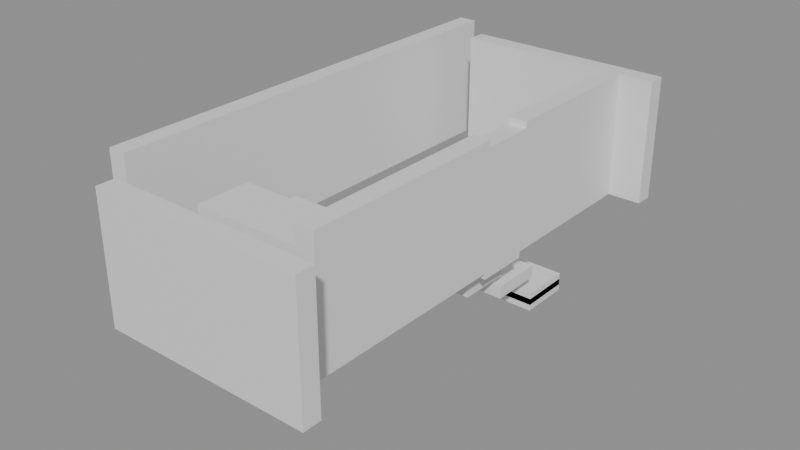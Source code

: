 # Source: building_lego.blend  (saved by Blender 5.0.119; exported with 4.5.12 LTS)
import bpy
from mathutils import Matrix  # noqa: F401  (used for matrix-valued properties, if any)

bpy.ops.wm.read_factory_settings(use_empty=True)
scene = bpy.context.scene
scene.name = 'Scene'

# ---- collections
col_01_paredes_externas = bpy.data.collections.new('01_Paredes_Externas'); scene.collection.children.link(col_01_paredes_externas)
col_03_pisos_escadas = bpy.data.collections.new('03_Pisos_Escadas'); scene.collection.children.link(col_03_pisos_escadas)

# ---- materials (node trees are filled in below, after node groups)
mat_mat_parede_externa = bpy.data.materials.new('Mat_Parede_Externa')
mat_mat_pisos = bpy.data.materials.new('Mat_Pisos')

# ---- material node trees
mat_mat_parede_externa.use_nodes = True; mat_mat_parede_externa.node_tree.nodes.clear()
_N = mat_mat_parede_externa.node_tree.nodes; _L = mat_mat_parede_externa.node_tree.links
n0 = _N.new('ShaderNodeBsdfPrincipled'); n0.name = 'BSDF - Pré-fundamentado'; n0.location = (-200, 100)
n1 = _N.new('ShaderNodeOutputMaterial'); n1.name = 'Saída de material'; n1.location = (200, 100)
_L.new(n0.outputs[0], n1.inputs[0])
n1.is_active_output = True
mat_mat_pisos.use_nodes = True; mat_mat_pisos.node_tree.nodes.clear()
_N = mat_mat_pisos.node_tree.nodes; _L = mat_mat_pisos.node_tree.links
n0 = _N.new('ShaderNodeBsdfPrincipled'); n0.name = 'BSDF - Pré-fundamentado'; n0.location = (-200, 100)
n1 = _N.new('ShaderNodeOutputMaterial'); n1.name = 'Saída de material'; n1.location = (200, 100)
_L.new(n0.outputs[0], n1.inputs[0])
n1.is_active_output = True

# ---- meshes
me_bloco_clay_wall_160_1917_z0 = bpy.data.meshes.new('Bloco_clay_wall_160_1917_z0')
me_bloco_clay_wall_160_1917_z0.from_pydata([(-0.5, -0.175, -1.2), (0.5, -0.175, -1.2), (0.5, 0.175, -1.2), (-0.5, 0.175, -1.2), (-0.5, -0.175, 1.2), (0.5, -0.175, 1.2), (0.5, 0.175, 1.2), (-0.5, 0.175, 1.2)], [], [(0, 1, 2, 3), (4, 7, 6, 5), (0, 4, 5, 1), (2, 6, 7, 3), (0, 3, 7, 4), (1, 5, 6, 2)])
me_bloco_clay_wall_160_1917_z0.materials.append(mat_mat_parede_externa)
me_bloco_clay_wall_160_1917_z0.update()
me_bloco_clay_wall_161_1917_z0 = bpy.data.meshes.new('Bloco_clay_wall_161_1917_z0')
me_bloco_clay_wall_161_1917_z0.from_pydata([(-0.5, -0.175, -1.2), (0.5, -0.175, -1.2), (0.5, 0.175, -1.2), (-0.5, 0.175, -1.2), (-0.5, -0.175, 1.2), (0.5, -0.175, 1.2), (0.5, 0.175, 1.2), (-0.5, 0.175, 1.2)], [], [(0, 1, 2, 3), (4, 7, 6, 5), (0, 4, 5, 1), (2, 6, 7, 3), (0, 3, 7, 4), (1, 5, 6, 2)])
me_bloco_clay_wall_161_1917_z0.materials.append(mat_mat_parede_externa)
me_bloco_clay_wall_161_1917_z0.update()
me_bloco_clay_wall_162_1917_z0 = bpy.data.meshes.new('Bloco_clay_wall_162_1917_z0')
me_bloco_clay_wall_162_1917_z0.from_pydata([(-0.5, -0.175, -1.2), (0.5, -0.175, -1.2), (0.5, 0.175, -1.2), (-0.5, 0.175, -1.2), (-0.5, -0.175, 1.2), (0.5, -0.175, 1.2), (0.5, 0.175, 1.2), (-0.5, 0.175, 1.2)], [], [(0, 1, 2, 3), (4, 7, 6, 5), (0, 4, 5, 1), (2, 6, 7, 3), (0, 3, 7, 4), (1, 5, 6, 2)])
me_bloco_clay_wall_162_1917_z0.materials.append(mat_mat_parede_externa)
me_bloco_clay_wall_162_1917_z0.update()
me_bloco_clay_wall_163_1917_z0 = bpy.data.meshes.new('Bloco_clay_wall_163_1917_z0')
me_bloco_clay_wall_163_1917_z0.from_pydata([(-0.5, -0.175, -1.2), (0.5, -0.175, -1.2), (0.5, 0.175, -1.2), (-0.5, 0.175, -1.2), (-0.5, -0.175, 1.2), (0.5, -0.175, 1.2), (0.5, 0.175, 1.2), (-0.5, 0.175, 1.2)], [], [(0, 1, 2, 3), (4, 7, 6, 5), (0, 4, 5, 1), (2, 6, 7, 3), (0, 3, 7, 4), (1, 5, 6, 2)])
me_bloco_clay_wall_163_1917_z0.materials.append(mat_mat_parede_externa)
me_bloco_clay_wall_163_1917_z0.update()
me_bloco_clay_wall_160_1926_z0 = bpy.data.meshes.new('Bloco_clay_wall_160_1926_z0')
me_bloco_clay_wall_160_1926_z0.from_pydata([(-0.5, -0.175, -1.2), (0.5, -0.175, -1.2), (0.5, 0.175, -1.2), (-0.5, 0.175, -1.2), (-0.5, -0.175, 1.2), (0.5, -0.175, 1.2), (0.5, 0.175, 1.2), (-0.5, 0.175, 1.2)], [], [(0, 1, 2, 3), (4, 7, 6, 5), (0, 4, 5, 1), (2, 6, 7, 3), (0, 3, 7, 4), (1, 5, 6, 2)])
me_bloco_clay_wall_160_1926_z0.materials.append(mat_mat_parede_externa)
me_bloco_clay_wall_160_1926_z0.update()
me_bloco_clay_wall_161_1926_z0 = bpy.data.meshes.new('Bloco_clay_wall_161_1926_z0')
me_bloco_clay_wall_161_1926_z0.from_pydata([(-0.5, -0.175, -1.2), (0.5, -0.175, -1.2), (0.5, 0.175, -1.2), (-0.5, 0.175, -1.2), (-0.5, -0.175, 1.2), (0.5, -0.175, 1.2), (0.5, 0.175, 1.2), (-0.5, 0.175, 1.2)], [], [(0, 1, 2, 3), (4, 7, 6, 5), (0, 4, 5, 1), (2, 6, 7, 3), (0, 3, 7, 4), (1, 5, 6, 2)])
me_bloco_clay_wall_161_1926_z0.materials.append(mat_mat_parede_externa)
me_bloco_clay_wall_161_1926_z0.update()
me_bloco_clay_wall_162_1926_z0 = bpy.data.meshes.new('Bloco_clay_wall_162_1926_z0')
me_bloco_clay_wall_162_1926_z0.from_pydata([(-0.5, -0.175, -1.2), (0.5, -0.175, -1.2), (0.5, 0.175, -1.2), (-0.5, 0.175, -1.2), (-0.5, -0.175, 1.2), (0.5, -0.175, 1.2), (0.5, 0.175, 1.2), (-0.5, 0.175, 1.2)], [], [(0, 1, 2, 3), (4, 7, 6, 5), (0, 4, 5, 1), (2, 6, 7, 3), (0, 3, 7, 4), (1, 5, 6, 2)])
me_bloco_clay_wall_162_1926_z0.materials.append(mat_mat_parede_externa)
me_bloco_clay_wall_162_1926_z0.update()
me_bloco_clay_wall_163_1926_z0 = bpy.data.meshes.new('Bloco_clay_wall_163_1926_z0')
me_bloco_clay_wall_163_1926_z0.from_pydata([(-0.5, -0.175, -1.2), (0.5, -0.175, -1.2), (0.5, 0.175, -1.2), (-0.5, 0.175, -1.2), (-0.5, -0.175, 1.2), (0.5, -0.175, 1.2), (0.5, 0.175, 1.2), (-0.5, 0.175, 1.2)], [], [(0, 1, 2, 3), (4, 7, 6, 5), (0, 4, 5, 1), (2, 6, 7, 3), (0, 3, 7, 4), (1, 5, 6, 2)])
me_bloco_clay_wall_163_1926_z0.materials.append(mat_mat_parede_externa)
me_bloco_clay_wall_163_1926_z0.update()
me_bloco_clay_wall_159_1918_z0 = bpy.data.meshes.new('Bloco_clay_wall_159_1918_z0')
me_bloco_clay_wall_159_1918_z0.from_pydata([(-0.175, -0.5, -1.2), (0.175, -0.5, -1.2), (0.175, 0.5, -1.2), (-0.175, 0.5, -1.2), (-0.175, -0.5, 1.2), (0.175, -0.5, 1.2), (0.175, 0.5, 1.2), (-0.175, 0.5, 1.2)], [], [(0, 1, 2, 3), (4, 7, 6, 5), (0, 4, 5, 1), (2, 6, 7, 3), (0, 3, 7, 4), (1, 5, 6, 2)])
me_bloco_clay_wall_159_1918_z0.materials.append(mat_mat_parede_externa)
me_bloco_clay_wall_159_1918_z0.update()
me_bloco_clay_wall_159_1919_z0 = bpy.data.meshes.new('Bloco_clay_wall_159_1919_z0')
me_bloco_clay_wall_159_1919_z0.from_pydata([(-0.175, -0.5, -1.2), (0.175, -0.5, -1.2), (0.175, 0.5, -1.2), (-0.175, 0.5, -1.2), (-0.175, -0.5, 1.2), (0.175, -0.5, 1.2), (0.175, 0.5, 1.2), (-0.175, 0.5, 1.2)], [], [(0, 1, 2, 3), (4, 7, 6, 5), (0, 4, 5, 1), (2, 6, 7, 3), (0, 3, 7, 4), (1, 5, 6, 2)])
me_bloco_clay_wall_159_1919_z0.materials.append(mat_mat_parede_externa)
me_bloco_clay_wall_159_1919_z0.update()
me_bloco_clay_wall_159_1920_z0 = bpy.data.meshes.new('Bloco_clay_wall_159_1920_z0')
me_bloco_clay_wall_159_1920_z0.from_pydata([(-0.175, -0.5, -1.2), (0.175, -0.5, -1.2), (0.175, 0.5, -1.2), (-0.175, 0.5, -1.2), (-0.175, -0.5, 1.2), (0.175, -0.5, 1.2), (0.175, 0.5, 1.2), (-0.175, 0.5, 1.2)], [], [(0, 1, 2, 3), (4, 7, 6, 5), (0, 4, 5, 1), (2, 6, 7, 3), (0, 3, 7, 4), (1, 5, 6, 2)])
me_bloco_clay_wall_159_1920_z0.materials.append(mat_mat_parede_externa)
me_bloco_clay_wall_159_1920_z0.update()
me_bloco_clay_wall_159_1921_z0 = bpy.data.meshes.new('Bloco_clay_wall_159_1921_z0')
me_bloco_clay_wall_159_1921_z0.from_pydata([(-0.175, -0.5, -1.2), (0.175, -0.5, -1.2), (0.175, 0.5, -1.2), (-0.175, 0.5, -1.2), (-0.175, -0.5, 1.2), (0.175, -0.5, 1.2), (0.175, 0.5, 1.2), (-0.175, 0.5, 1.2)], [], [(0, 1, 2, 3), (4, 7, 6, 5), (0, 4, 5, 1), (2, 6, 7, 3), (0, 3, 7, 4), (1, 5, 6, 2)])
me_bloco_clay_wall_159_1921_z0.materials.append(mat_mat_parede_externa)
me_bloco_clay_wall_159_1921_z0.update()
me_bloco_clay_wall_159_1922_z0 = bpy.data.meshes.new('Bloco_clay_wall_159_1922_z0')
me_bloco_clay_wall_159_1922_z0.from_pydata([(-0.175, -0.5, -1.2), (0.175, -0.5, -1.2), (0.175, 0.5, -1.2), (-0.175, 0.5, -1.2), (-0.175, -0.5, 1.2), (0.175, -0.5, 1.2), (0.175, 0.5, 1.2), (-0.175, 0.5, 1.2)], [], [(0, 1, 2, 3), (4, 7, 6, 5), (0, 4, 5, 1), (2, 6, 7, 3), (0, 3, 7, 4), (1, 5, 6, 2)])
me_bloco_clay_wall_159_1922_z0.materials.append(mat_mat_parede_externa)
me_bloco_clay_wall_159_1922_z0.update()
me_bloco_clay_wall_159_1923_z0 = bpy.data.meshes.new('Bloco_clay_wall_159_1923_z0')
me_bloco_clay_wall_159_1923_z0.from_pydata([(-0.175, -0.5, -1.2), (0.175, -0.5, -1.2), (0.175, 0.5, -1.2), (-0.175, 0.5, -1.2), (-0.175, -0.5, 1.2), (0.175, -0.5, 1.2), (0.175, 0.5, 1.2), (-0.175, 0.5, 1.2)], [], [(0, 1, 2, 3), (4, 7, 6, 5), (0, 4, 5, 1), (2, 6, 7, 3), (0, 3, 7, 4), (1, 5, 6, 2)])
me_bloco_clay_wall_159_1923_z0.materials.append(mat_mat_parede_externa)
me_bloco_clay_wall_159_1923_z0.update()
me_bloco_clay_wall_159_1924_z0 = bpy.data.meshes.new('Bloco_clay_wall_159_1924_z0')
me_bloco_clay_wall_159_1924_z0.from_pydata([(-0.175, -0.5, -1.2), (0.175, -0.5, -1.2), (0.175, 0.5, -1.2), (-0.175, 0.5, -1.2), (-0.175, -0.5, 1.2), (0.175, -0.5, 1.2), (0.175, 0.5, 1.2), (-0.175, 0.5, 1.2)], [], [(0, 1, 2, 3), (4, 7, 6, 5), (0, 4, 5, 1), (2, 6, 7, 3), (0, 3, 7, 4), (1, 5, 6, 2)])
me_bloco_clay_wall_159_1924_z0.materials.append(mat_mat_parede_externa)
me_bloco_clay_wall_159_1924_z0.update()
me_bloco_clay_wall_159_1925_z0 = bpy.data.meshes.new('Bloco_clay_wall_159_1925_z0')
me_bloco_clay_wall_159_1925_z0.from_pydata([(-0.175, -0.5, -1.2), (0.175, -0.5, -1.2), (0.175, 0.5, -1.2), (-0.175, 0.5, -1.2), (-0.175, -0.5, 1.2), (0.175, -0.5, 1.2), (0.175, 0.5, 1.2), (-0.175, 0.5, 1.2)], [], [(0, 1, 2, 3), (4, 7, 6, 5), (0, 4, 5, 1), (2, 6, 7, 3), (0, 3, 7, 4), (1, 5, 6, 2)])
me_bloco_clay_wall_159_1925_z0.materials.append(mat_mat_parede_externa)
me_bloco_clay_wall_159_1925_z0.update()
me_bloco_clay_wall_159_1926_z0 = bpy.data.meshes.new('Bloco_clay_wall_159_1926_z0')
me_bloco_clay_wall_159_1926_z0.from_pydata([(-0.175, -0.5, -1.2), (0.175, -0.5, -1.2), (0.175, 0.5, -1.2), (-0.175, 0.5, -1.2), (-0.175, -0.5, 1.2), (0.175, -0.5, 1.2), (0.175, 0.5, 1.2), (-0.175, 0.5, 1.2)], [], [(0, 1, 2, 3), (4, 7, 6, 5), (0, 4, 5, 1), (2, 6, 7, 3), (0, 3, 7, 4), (1, 5, 6, 2)])
me_bloco_clay_wall_159_1926_z0.materials.append(mat_mat_parede_externa)
me_bloco_clay_wall_159_1926_z0.update()
me_bloco_clay_wall_163_1918_z0 = bpy.data.meshes.new('Bloco_clay_wall_163_1918_z0')
me_bloco_clay_wall_163_1918_z0.from_pydata([(-0.175, -0.5, -1.2), (0.175, -0.5, -1.2), (0.175, 0.5, -1.2), (-0.175, 0.5, -1.2), (-0.175, -0.5, 1.2), (0.175, -0.5, 1.2), (0.175, 0.5, 1.2), (-0.175, 0.5, 1.2)], [], [(0, 1, 2, 3), (4, 7, 6, 5), (0, 4, 5, 1), (2, 6, 7, 3), (0, 3, 7, 4), (1, 5, 6, 2)])
me_bloco_clay_wall_163_1918_z0.materials.append(mat_mat_parede_externa)
me_bloco_clay_wall_163_1918_z0.update()
me_bloco_clay_wall_163_1919_z0 = bpy.data.meshes.new('Bloco_clay_wall_163_1919_z0')
me_bloco_clay_wall_163_1919_z0.from_pydata([(-0.175, -0.5, -1.2), (0.175, -0.5, -1.2), (0.175, 0.5, -1.2), (-0.175, 0.5, -1.2), (-0.175, -0.5, 1.2), (0.175, -0.5, 1.2), (0.175, 0.5, 1.2), (-0.175, 0.5, 1.2)], [], [(0, 1, 2, 3), (4, 7, 6, 5), (0, 4, 5, 1), (2, 6, 7, 3), (0, 3, 7, 4), (1, 5, 6, 2)])
me_bloco_clay_wall_163_1919_z0.materials.append(mat_mat_parede_externa)
me_bloco_clay_wall_163_1919_z0.update()
me_bloco_clay_wall_163_1920_z0 = bpy.data.meshes.new('Bloco_clay_wall_163_1920_z0')
me_bloco_clay_wall_163_1920_z0.from_pydata([(-0.175, -0.5, -1.2), (0.175, -0.5, -1.2), (0.175, 0.5, -1.2), (-0.175, 0.5, -1.2), (-0.175, -0.5, 1.2), (0.175, -0.5, 1.2), (0.175, 0.5, 1.2), (-0.175, 0.5, 1.2)], [], [(0, 1, 2, 3), (4, 7, 6, 5), (0, 4, 5, 1), (2, 6, 7, 3), (0, 3, 7, 4), (1, 5, 6, 2)])
me_bloco_clay_wall_163_1920_z0.materials.append(mat_mat_parede_externa)
me_bloco_clay_wall_163_1920_z0.update()
me_bloco_clay_wall_163_1921_z0 = bpy.data.meshes.new('Bloco_clay_wall_163_1921_z0')
me_bloco_clay_wall_163_1921_z0.from_pydata([(-0.175, -0.5, -1.2), (0.175, -0.5, -1.2), (0.175, 0.5, -1.2), (-0.175, 0.5, -1.2), (-0.175, -0.5, 1.2), (0.175, -0.5, 1.2), (0.175, 0.5, 1.2), (-0.175, 0.5, 1.2)], [], [(0, 1, 2, 3), (4, 7, 6, 5), (0, 4, 5, 1), (2, 6, 7, 3), (0, 3, 7, 4), (1, 5, 6, 2)])
me_bloco_clay_wall_163_1921_z0.materials.append(mat_mat_parede_externa)
me_bloco_clay_wall_163_1921_z0.update()
me_bloco_clay_wall_163_1922_z_1 = bpy.data.meshes.new('Bloco_clay_wall_163_1922_z-1')
me_bloco_clay_wall_163_1922_z_1.from_pydata([(-0.175, -0.5, -1.2), (0.175, -0.5, -1.2), (0.175, 0.5, -1.2), (-0.175, 0.5, -1.2), (-0.175, -0.5, 1.2), (0.175, -0.5, 1.2), (0.175, 0.5, 1.2), (-0.175, 0.5, 1.2)], [], [(0, 1, 2, 3), (4, 7, 6, 5), (0, 4, 5, 1), (2, 6, 7, 3), (0, 3, 7, 4), (1, 5, 6, 2)])
me_bloco_clay_wall_163_1922_z_1.materials.append(mat_mat_parede_externa)
me_bloco_clay_wall_163_1922_z_1.update()
me_bloco_clay_wall_163_1923_z0 = bpy.data.meshes.new('Bloco_clay_wall_163_1923_z0')
me_bloco_clay_wall_163_1923_z0.from_pydata([(-0.175, -0.5, -1.2), (0.175, -0.5, -1.2), (0.175, 0.5, -1.2), (-0.175, 0.5, -1.2), (-0.175, -0.5, 1.2), (0.175, -0.5, 1.2), (0.175, 0.5, 1.2), (-0.175, 0.5, 1.2)], [], [(0, 1, 2, 3), (4, 7, 6, 5), (0, 4, 5, 1), (2, 6, 7, 3), (0, 3, 7, 4), (1, 5, 6, 2)])
me_bloco_clay_wall_163_1923_z0.materials.append(mat_mat_parede_externa)
me_bloco_clay_wall_163_1923_z0.update()
me_bloco_clay_wall_163_1924_z0 = bpy.data.meshes.new('Bloco_clay_wall_163_1924_z0')
me_bloco_clay_wall_163_1924_z0.from_pydata([(-0.175, -0.5, -1.2), (0.175, -0.5, -1.2), (0.175, 0.5, -1.2), (-0.175, 0.5, -1.2), (-0.175, -0.5, 1.2), (0.175, -0.5, 1.2), (0.175, 0.5, 1.2), (-0.175, 0.5, 1.2)], [], [(0, 1, 2, 3), (4, 7, 6, 5), (0, 4, 5, 1), (2, 6, 7, 3), (0, 3, 7, 4), (1, 5, 6, 2)])
me_bloco_clay_wall_163_1924_z0.materials.append(mat_mat_parede_externa)
me_bloco_clay_wall_163_1924_z0.update()
me_bloco_clay_wall_163_1925_z0 = bpy.data.meshes.new('Bloco_clay_wall_163_1925_z0')
me_bloco_clay_wall_163_1925_z0.from_pydata([(-0.175, -0.5, -1.2), (0.175, -0.5, -1.2), (0.175, 0.5, -1.2), (-0.175, 0.5, -1.2), (-0.175, -0.5, 1.2), (0.175, -0.5, 1.2), (0.175, 0.5, 1.2), (-0.175, 0.5, 1.2)], [], [(0, 1, 2, 3), (4, 7, 6, 5), (0, 4, 5, 1), (2, 6, 7, 3), (0, 3, 7, 4), (1, 5, 6, 2)])
me_bloco_clay_wall_163_1925_z0.materials.append(mat_mat_parede_externa)
me_bloco_clay_wall_163_1925_z0.update()
me_piso_stone_161_1918_z0 = bpy.data.meshes.new('Piso_stone_161_1918_z0')
me_piso_stone_161_1918_z0.from_pydata([(-0.5, -0.5, -0.05), (0.5, -0.5, -0.05), (0.5, 0.5, -0.05), (-0.5, 0.5, -0.05), (-0.5, -0.5, 0.05), (0.5, -0.5, 0.05), (0.5, 0.5, 0.05), (-0.5, 0.5, 0.05)], [], [(0, 1, 2, 3), (4, 7, 6, 5), (0, 4, 5, 1), (2, 6, 7, 3), (0, 3, 7, 4), (1, 5, 6, 2)])
me_piso_stone_161_1918_z0.materials.append(mat_mat_pisos)
me_piso_stone_161_1918_z0.update()
me_piso_stone_161_1918_z5 = bpy.data.meshes.new('Piso_stone_161_1918_z5')
me_piso_stone_161_1918_z5.from_pydata([(-0.5, -0.5, -0.05), (0.5, -0.5, -0.05), (0.5, 0.5, -0.05), (-0.5, 0.5, -0.05), (-0.5, -0.5, 0.05), (0.5, -0.5, 0.05), (0.5, 0.5, 0.05), (-0.5, 0.5, 0.05)], [], [(0, 1, 2, 3), (4, 7, 6, 5), (0, 4, 5, 1), (2, 6, 7, 3), (0, 3, 7, 4), (1, 5, 6, 2)])
me_piso_stone_161_1918_z5.materials.append(mat_mat_pisos)
me_piso_stone_161_1918_z5.update()
me_piso_stone_161_1918_z10 = bpy.data.meshes.new('Piso_stone_161_1918_z10')
me_piso_stone_161_1918_z10.from_pydata([(-0.5, -0.5, -0.05), (0.5, -0.5, -0.05), (0.5, 0.5, -0.05), (-0.5, 0.5, -0.05), (-0.5, -0.5, 0.05), (0.5, -0.5, 0.05), (0.5, 0.5, 0.05), (-0.5, 0.5, 0.05)], [], [(0, 1, 2, 3), (4, 7, 6, 5), (0, 4, 5, 1), (2, 6, 7, 3), (0, 3, 7, 4), (1, 5, 6, 2)])
me_piso_stone_161_1918_z10.materials.append(mat_mat_pisos)
me_piso_stone_161_1918_z10.update()
me_piso_stone_162_1918_z0 = bpy.data.meshes.new('Piso_stone_162_1918_z0')
me_piso_stone_162_1918_z0.from_pydata([(-0.5, -0.5, -0.05), (0.5, -0.5, -0.05), (0.5, 0.5, -0.05), (-0.5, 0.5, -0.05), (-0.5, -0.5, 0.05), (0.5, -0.5, 0.05), (0.5, 0.5, 0.05), (-0.5, 0.5, 0.05)], [], [(0, 1, 2, 3), (4, 7, 6, 5), (0, 4, 5, 1), (2, 6, 7, 3), (0, 3, 7, 4), (1, 5, 6, 2)])
me_piso_stone_162_1918_z0.materials.append(mat_mat_pisos)
me_piso_stone_162_1918_z0.update()
me_piso_stone_162_1918_z5 = bpy.data.meshes.new('Piso_stone_162_1918_z5')
me_piso_stone_162_1918_z5.from_pydata([(-0.5, -0.5, -0.05), (0.5, -0.5, -0.05), (0.5, 0.5, -0.05), (-0.5, 0.5, -0.05), (-0.5, -0.5, 0.05), (0.5, -0.5, 0.05), (0.5, 0.5, 0.05), (-0.5, 0.5, 0.05)], [], [(0, 1, 2, 3), (4, 7, 6, 5), (0, 4, 5, 1), (2, 6, 7, 3), (0, 3, 7, 4), (1, 5, 6, 2)])
me_piso_stone_162_1918_z5.materials.append(mat_mat_pisos)
me_piso_stone_162_1918_z5.update()
me_piso_stone_162_1918_z10 = bpy.data.meshes.new('Piso_stone_162_1918_z10')
me_piso_stone_162_1918_z10.from_pydata([(-0.5, -0.5, -0.05), (0.5, -0.5, -0.05), (0.5, 0.5, -0.05), (-0.5, 0.5, -0.05), (-0.5, -0.5, 0.05), (0.5, -0.5, 0.05), (0.5, 0.5, 0.05), (-0.5, 0.5, 0.05)], [], [(0, 1, 2, 3), (4, 7, 6, 5), (0, 4, 5, 1), (2, 6, 7, 3), (0, 3, 7, 4), (1, 5, 6, 2)])
me_piso_stone_162_1918_z10.materials.append(mat_mat_pisos)
me_piso_stone_162_1918_z10.update()
me_piso_stone_161_1919_z0 = bpy.data.meshes.new('Piso_stone_161_1919_z0')
me_piso_stone_161_1919_z0.from_pydata([(-0.5, -0.5, -0.05), (0.5, -0.5, -0.05), (0.5, 0.5, -0.05), (-0.5, 0.5, -0.05), (-0.5, -0.5, 0.05), (0.5, -0.5, 0.05), (0.5, 0.5, 0.05), (-0.5, 0.5, 0.05)], [], [(0, 1, 2, 3), (4, 7, 6, 5), (0, 4, 5, 1), (2, 6, 7, 3), (0, 3, 7, 4), (1, 5, 6, 2)])
me_piso_stone_161_1919_z0.materials.append(mat_mat_pisos)
me_piso_stone_161_1919_z0.update()
me_piso_stone_161_1919_z5 = bpy.data.meshes.new('Piso_stone_161_1919_z5')
me_piso_stone_161_1919_z5.from_pydata([(-0.5, -0.5, -0.05), (0.5, -0.5, -0.05), (0.5, 0.5, -0.05), (-0.5, 0.5, -0.05), (-0.5, -0.5, 0.05), (0.5, -0.5, 0.05), (0.5, 0.5, 0.05), (-0.5, 0.5, 0.05)], [], [(0, 1, 2, 3), (4, 7, 6, 5), (0, 4, 5, 1), (2, 6, 7, 3), (0, 3, 7, 4), (1, 5, 6, 2)])
me_piso_stone_161_1919_z5.materials.append(mat_mat_pisos)
me_piso_stone_161_1919_z5.update()
me_piso_stone_162_1919_z0 = bpy.data.meshes.new('Piso_stone_162_1919_z0')
me_piso_stone_162_1919_z0.from_pydata([(-0.5, -0.5, -0.05), (0.5, -0.5, -0.05), (0.5, 0.5, -0.05), (-0.5, 0.5, -0.05), (-0.5, -0.5, 0.05), (0.5, -0.5, 0.05), (0.5, 0.5, 0.05), (-0.5, 0.5, 0.05)], [], [(0, 1, 2, 3), (4, 7, 6, 5), (0, 4, 5, 1), (2, 6, 7, 3), (0, 3, 7, 4), (1, 5, 6, 2)])
me_piso_stone_162_1919_z0.materials.append(mat_mat_pisos)
me_piso_stone_162_1919_z0.update()
me_piso_stone_162_1919_z5 = bpy.data.meshes.new('Piso_stone_162_1919_z5')
me_piso_stone_162_1919_z5.from_pydata([(-0.5, -0.5, -0.05), (0.5, -0.5, -0.05), (0.5, 0.5, -0.05), (-0.5, 0.5, -0.05), (-0.5, -0.5, 0.05), (0.5, -0.5, 0.05), (0.5, 0.5, 0.05), (-0.5, 0.5, 0.05)], [], [(0, 1, 2, 3), (4, 7, 6, 5), (0, 4, 5, 1), (2, 6, 7, 3), (0, 3, 7, 4), (1, 5, 6, 2)])
me_piso_stone_162_1919_z5.materials.append(mat_mat_pisos)
me_piso_stone_162_1919_z5.update()
me_piso_stone_161_1920_z0 = bpy.data.meshes.new('Piso_stone_161_1920_z0')
me_piso_stone_161_1920_z0.from_pydata([(-0.5, -0.5, -0.05), (0.5, -0.5, -0.05), (0.5, 0.5, -0.05), (-0.5, 0.5, -0.05), (-0.5, -0.5, 0.05), (0.5, -0.5, 0.05), (0.5, 0.5, 0.05), (-0.5, 0.5, 0.05)], [], [(0, 1, 2, 3), (4, 7, 6, 5), (0, 4, 5, 1), (2, 6, 7, 3), (0, 3, 7, 4), (1, 5, 6, 2)])
me_piso_stone_161_1920_z0.materials.append(mat_mat_pisos)
me_piso_stone_161_1920_z0.update()
me_piso_stone_162_1920_z0 = bpy.data.meshes.new('Piso_stone_162_1920_z0')
me_piso_stone_162_1920_z0.from_pydata([(-0.5, -0.5, -0.05), (0.5, -0.5, -0.05), (0.5, 0.5, -0.05), (-0.5, 0.5, -0.05), (-0.5, -0.5, 0.05), (0.5, -0.5, 0.05), (0.5, 0.5, 0.05), (-0.5, 0.5, 0.05)], [], [(0, 1, 2, 3), (4, 7, 6, 5), (0, 4, 5, 1), (2, 6, 7, 3), (0, 3, 7, 4), (1, 5, 6, 2)])
me_piso_stone_162_1920_z0.materials.append(mat_mat_pisos)
me_piso_stone_162_1920_z0.update()
me_degrau_161_1918_z15 = bpy.data.meshes.new('Degrau_161_1918_z15')
me_degrau_161_1918_z15.from_pydata([(-0.5, -0.5, -0.125), (0.5, -0.5, -0.125), (0.5, 0.5, -0.125), (-0.5, 0.5, -0.125), (-0.5, -0.5, 0.125), (0.5, -0.5, 0.125), (0.5, 0.5, 0.125), (-0.5, 0.5, 0.125)], [], [(0, 1, 2, 3), (4, 7, 6, 5), (0, 4, 5, 1), (2, 6, 7, 3), (0, 3, 7, 4), (1, 5, 6, 2)])
me_degrau_161_1918_z15.materials.append(mat_mat_pisos)
me_degrau_161_1918_z15.update()
me_degrau_162_1918_z15 = bpy.data.meshes.new('Degrau_162_1918_z15')
me_degrau_162_1918_z15.from_pydata([(-0.5, -0.5, -0.125), (0.5, -0.5, -0.125), (0.5, 0.5, -0.125), (-0.5, 0.5, -0.125), (-0.5, -0.5, 0.125), (0.5, -0.5, 0.125), (0.5, 0.5, 0.125), (-0.5, 0.5, 0.125)], [], [(0, 1, 2, 3), (4, 7, 6, 5), (0, 4, 5, 1), (2, 6, 7, 3), (0, 3, 7, 4), (1, 5, 6, 2)])
me_degrau_162_1918_z15.materials.append(mat_mat_pisos)
me_degrau_162_1918_z15.update()
me_degrau_161_1919_z10 = bpy.data.meshes.new('Degrau_161_1919_z10')
me_degrau_161_1919_z10.from_pydata([(-0.5, -0.5, -0.125), (0.5, -0.5, -0.125), (0.5, 0.5, -0.125), (-0.5, 0.5, -0.125), (-0.5, -0.5, 0.125), (0.5, -0.5, 0.125), (0.5, 0.5, 0.125), (-0.5, 0.5, 0.125)], [], [(0, 1, 2, 3), (4, 7, 6, 5), (0, 4, 5, 1), (2, 6, 7, 3), (0, 3, 7, 4), (1, 5, 6, 2)])
me_degrau_161_1919_z10.materials.append(mat_mat_pisos)
me_degrau_161_1919_z10.update()
me_degrau_162_1919_z10 = bpy.data.meshes.new('Degrau_162_1919_z10')
me_degrau_162_1919_z10.from_pydata([(-0.5, -0.5, -0.125), (0.5, -0.5, -0.125), (0.5, 0.5, -0.125), (-0.5, 0.5, -0.125), (-0.5, -0.5, 0.125), (0.5, -0.5, 0.125), (0.5, 0.5, 0.125), (-0.5, 0.5, 0.125)], [], [(0, 1, 2, 3), (4, 7, 6, 5), (0, 4, 5, 1), (2, 6, 7, 3), (0, 3, 7, 4), (1, 5, 6, 2)])
me_degrau_162_1919_z10.materials.append(mat_mat_pisos)
me_degrau_162_1919_z10.update()
me_degrau_161_1920_z5 = bpy.data.meshes.new('Degrau_161_1920_z5')
me_degrau_161_1920_z5.from_pydata([(-0.5, -0.5, -0.125), (0.5, -0.5, -0.125), (0.5, 0.5, -0.125), (-0.5, 0.5, -0.125), (-0.5, -0.5, 0.125), (0.5, -0.5, 0.125), (0.5, 0.5, 0.125), (-0.5, 0.5, 0.125)], [], [(0, 1, 2, 3), (4, 7, 6, 5), (0, 4, 5, 1), (2, 6, 7, 3), (0, 3, 7, 4), (1, 5, 6, 2)])
me_degrau_161_1920_z5.materials.append(mat_mat_pisos)
me_degrau_161_1920_z5.update()
me_degrau_162_1920_z5 = bpy.data.meshes.new('Degrau_162_1920_z5')
me_degrau_162_1920_z5.from_pydata([(-0.5, -0.5, -0.125), (0.5, -0.5, -0.125), (0.5, 0.5, -0.125), (-0.5, 0.5, -0.125), (-0.5, -0.5, 0.125), (0.5, -0.5, 0.125), (0.5, 0.5, 0.125), (-0.5, 0.5, 0.125)], [], [(0, 1, 2, 3), (4, 7, 6, 5), (0, 4, 5, 1), (2, 6, 7, 3), (0, 3, 7, 4), (1, 5, 6, 2)])
me_degrau_162_1920_z5.materials.append(mat_mat_pisos)
me_degrau_162_1920_z5.update()
me_degrau_161_1921_z0 = bpy.data.meshes.new('Degrau_161_1921_z0')
me_degrau_161_1921_z0.from_pydata([(-0.5, -0.5, -0.125), (0.5, -0.5, -0.125), (0.5, 0.5, -0.125), (-0.5, 0.5, -0.125), (-0.5, -0.5, 0.125), (0.5, -0.5, 0.125), (0.5, 0.5, 0.125), (-0.5, 0.5, 0.125)], [], [(0, 1, 2, 3), (4, 7, 6, 5), (0, 4, 5, 1), (2, 6, 7, 3), (0, 3, 7, 4), (1, 5, 6, 2)])
me_degrau_161_1921_z0.materials.append(mat_mat_pisos)
me_degrau_161_1921_z0.update()
me_degrau_162_1921_z_1 = bpy.data.meshes.new('Degrau_162_1921_z-1')
me_degrau_162_1921_z_1.from_pydata([(-0.5, -0.5, -0.125), (0.5, -0.5, -0.125), (0.5, 0.5, -0.125), (-0.5, 0.5, -0.125), (-0.5, -0.5, 0.125), (0.5, -0.5, 0.125), (0.5, 0.5, 0.125), (-0.5, 0.5, 0.125)], [], [(0, 1, 2, 3), (4, 7, 6, 5), (0, 4, 5, 1), (2, 6, 7, 3), (0, 3, 7, 4), (1, 5, 6, 2)])
me_degrau_162_1921_z_1.materials.append(mat_mat_pisos)
me_degrau_162_1921_z_1.update()
me_degrau_161_1922_z_5 = bpy.data.meshes.new('Degrau_161_1922_z-5')
me_degrau_161_1922_z_5.from_pydata([(-0.5, -0.5, -0.125), (0.5, -0.5, -0.125), (0.5, 0.5, -0.125), (-0.5, 0.5, -0.125), (-0.5, -0.5, 0.125), (0.5, -0.5, 0.125), (0.5, 0.5, 0.125), (-0.5, 0.5, 0.125)], [], [(0, 1, 2, 3), (4, 7, 6, 5), (0, 4, 5, 1), (2, 6, 7, 3), (0, 3, 7, 4), (1, 5, 6, 2)])
me_degrau_161_1922_z_5.materials.append(mat_mat_pisos)
me_degrau_161_1922_z_5.update()
me_degrau_162_1922_z_5 = bpy.data.meshes.new('Degrau_162_1922_z-5')
me_degrau_162_1922_z_5.from_pydata([(-0.5, -0.5, -0.125), (0.5, -0.5, -0.125), (0.5, 0.5, -0.125), (-0.5, 0.5, -0.125), (-0.5, -0.5, 0.125), (0.5, -0.5, 0.125), (0.5, 0.5, 0.125), (-0.5, 0.5, 0.125)], [], [(0, 1, 2, 3), (4, 7, 6, 5), (0, 4, 5, 1), (2, 6, 7, 3), (0, 3, 7, 4), (1, 5, 6, 2)])
me_degrau_162_1922_z_5.materials.append(mat_mat_pisos)
me_degrau_162_1922_z_5.update()
me_degrau_161_1923_z_9 = bpy.data.meshes.new('Degrau_161_1923_z-9')
me_degrau_161_1923_z_9.from_pydata([(-0.5, -0.5, -0.125), (0.5, -0.5, -0.125), (0.5, 0.5, -0.125), (-0.5, 0.5, -0.125), (-0.5, -0.5, 0.125), (0.5, -0.5, 0.125), (0.5, 0.5, 0.125), (-0.5, 0.5, 0.125)], [], [(0, 1, 2, 3), (4, 7, 6, 5), (0, 4, 5, 1), (2, 6, 7, 3), (0, 3, 7, 4), (1, 5, 6, 2)])
me_degrau_161_1923_z_9.materials.append(mat_mat_pisos)
me_degrau_161_1923_z_9.update()
me_degrau_162_1923_z_9 = bpy.data.meshes.new('Degrau_162_1923_z-9')
me_degrau_162_1923_z_9.from_pydata([(-0.5, -0.5, -0.125), (0.5, -0.5, -0.125), (0.5, 0.5, -0.125), (-0.5, 0.5, -0.125), (-0.5, -0.5, 0.125), (0.5, -0.5, 0.125), (0.5, 0.5, 0.125), (-0.5, 0.5, 0.125)], [], [(0, 1, 2, 3), (4, 7, 6, 5), (0, 4, 5, 1), (2, 6, 7, 3), (0, 3, 7, 4), (1, 5, 6, 2)])
me_degrau_162_1923_z_9.materials.append(mat_mat_pisos)
me_degrau_162_1923_z_9.update()
me_degrau_161_1924_z_14 = bpy.data.meshes.new('Degrau_161_1924_z-14')
me_degrau_161_1924_z_14.from_pydata([(-0.5, -0.5, -0.125), (0.5, -0.5, -0.125), (0.5, 0.5, -0.125), (-0.5, 0.5, -0.125), (-0.5, -0.5, 0.125), (0.5, -0.5, 0.125), (0.5, 0.5, 0.125), (-0.5, 0.5, 0.125)], [], [(0, 1, 2, 3), (4, 7, 6, 5), (0, 4, 5, 1), (2, 6, 7, 3), (0, 3, 7, 4), (1, 5, 6, 2)])
me_degrau_161_1924_z_14.materials.append(mat_mat_pisos)
me_degrau_161_1924_z_14.update()
me_degrau_162_1924_z_14 = bpy.data.meshes.new('Degrau_162_1924_z-14')
me_degrau_162_1924_z_14.from_pydata([(-0.5, -0.5, -0.125), (0.5, -0.5, -0.125), (0.5, 0.5, -0.125), (-0.5, 0.5, -0.125), (-0.5, -0.5, 0.125), (0.5, -0.5, 0.125), (0.5, 0.5, 0.125), (-0.5, 0.5, 0.125)], [], [(0, 1, 2, 3), (4, 7, 6, 5), (0, 4, 5, 1), (2, 6, 7, 3), (0, 3, 7, 4), (1, 5, 6, 2)])
me_degrau_162_1924_z_14.materials.append(mat_mat_pisos)
me_degrau_162_1924_z_14.update()
me_degrau_162_1924_z_15 = bpy.data.meshes.new('Degrau_162_1924_z-15')
me_degrau_162_1924_z_15.from_pydata([(-0.5, -0.5, -0.125), (0.5, -0.5, -0.125), (0.5, 0.5, -0.125), (-0.5, 0.5, -0.125), (-0.5, -0.5, 0.125), (0.5, -0.5, 0.125), (0.5, 0.5, 0.125), (-0.5, 0.5, 0.125)], [], [(0, 1, 2, 3), (4, 7, 6, 5), (0, 4, 5, 1), (2, 6, 7, 3), (0, 3, 7, 4), (1, 5, 6, 2)])
me_degrau_162_1924_z_15.materials.append(mat_mat_pisos)
me_degrau_162_1924_z_15.update()

# ---- objects
ob_parede_externa_norte_y1917_x160_163 = bpy.data.objects.new('Parede_Externa_Norte_Y1917_X160_163', None)
ob_bloco_clay_wall_160_1917_z0 = bpy.data.objects.new('Bloco_clay_wall_160_1917_z0', me_bloco_clay_wall_160_1917_z0)
ob_bloco_clay_wall_161_1917_z0 = bpy.data.objects.new('Bloco_clay_wall_161_1917_z0', me_bloco_clay_wall_161_1917_z0)
ob_bloco_clay_wall_162_1917_z0 = bpy.data.objects.new('Bloco_clay_wall_162_1917_z0', me_bloco_clay_wall_162_1917_z0)
ob_bloco_clay_wall_163_1917_z0 = bpy.data.objects.new('Bloco_clay_wall_163_1917_z0', me_bloco_clay_wall_163_1917_z0)
ob_parede_externa_sul_y1926_x160_163 = bpy.data.objects.new('Parede_Externa_Sul_Y1926_X160_163', None)
ob_bloco_clay_wall_160_1926_z0 = bpy.data.objects.new('Bloco_clay_wall_160_1926_z0', me_bloco_clay_wall_160_1926_z0)
ob_bloco_clay_wall_161_1926_z0 = bpy.data.objects.new('Bloco_clay_wall_161_1926_z0', me_bloco_clay_wall_161_1926_z0)
ob_bloco_clay_wall_162_1926_z0 = bpy.data.objects.new('Bloco_clay_wall_162_1926_z0', me_bloco_clay_wall_162_1926_z0)
ob_bloco_clay_wall_163_1926_z0 = bpy.data.objects.new('Bloco_clay_wall_163_1926_z0', me_bloco_clay_wall_163_1926_z0)
ob_parede_externa_oeste_x159_y1918_1926 = bpy.data.objects.new('Parede_Externa_Oeste_X159_Y1918_1926', None)
ob_bloco_clay_wall_159_1918_z0 = bpy.data.objects.new('Bloco_clay_wall_159_1918_z0', me_bloco_clay_wall_159_1918_z0)
ob_bloco_clay_wall_159_1919_z0 = bpy.data.objects.new('Bloco_clay_wall_159_1919_z0', me_bloco_clay_wall_159_1919_z0)
ob_bloco_clay_wall_159_1920_z0 = bpy.data.objects.new('Bloco_clay_wall_159_1920_z0', me_bloco_clay_wall_159_1920_z0)
ob_bloco_clay_wall_159_1921_z0 = bpy.data.objects.new('Bloco_clay_wall_159_1921_z0', me_bloco_clay_wall_159_1921_z0)
ob_bloco_clay_wall_159_1922_z0 = bpy.data.objects.new('Bloco_clay_wall_159_1922_z0', me_bloco_clay_wall_159_1922_z0)
ob_bloco_clay_wall_159_1923_z0 = bpy.data.objects.new('Bloco_clay_wall_159_1923_z0', me_bloco_clay_wall_159_1923_z0)
ob_bloco_clay_wall_159_1924_z0 = bpy.data.objects.new('Bloco_clay_wall_159_1924_z0', me_bloco_clay_wall_159_1924_z0)
ob_bloco_clay_wall_159_1925_z0 = bpy.data.objects.new('Bloco_clay_wall_159_1925_z0', me_bloco_clay_wall_159_1925_z0)
ob_bloco_clay_wall_159_1926_z0 = bpy.data.objects.new('Bloco_clay_wall_159_1926_z0', me_bloco_clay_wall_159_1926_z0)
ob_parede_externa_leste_x163_y1918_1925 = bpy.data.objects.new('Parede_Externa_Leste_X163_Y1918_1925', None)
ob_bloco_clay_wall_163_1918_z0 = bpy.data.objects.new('Bloco_clay_wall_163_1918_z0', me_bloco_clay_wall_163_1918_z0)
ob_bloco_clay_wall_163_1919_z0 = bpy.data.objects.new('Bloco_clay_wall_163_1919_z0', me_bloco_clay_wall_163_1919_z0)
ob_bloco_clay_wall_163_1920_z0 = bpy.data.objects.new('Bloco_clay_wall_163_1920_z0', me_bloco_clay_wall_163_1920_z0)
ob_bloco_clay_wall_163_1921_z0 = bpy.data.objects.new('Bloco_clay_wall_163_1921_z0', me_bloco_clay_wall_163_1921_z0)
ob_bloco_clay_wall_163_1922_z_1 = bpy.data.objects.new('Bloco_clay_wall_163_1922_z-1', me_bloco_clay_wall_163_1922_z_1)
ob_bloco_clay_wall_163_1923_z0 = bpy.data.objects.new('Bloco_clay_wall_163_1923_z0', me_bloco_clay_wall_163_1923_z0)
ob_bloco_clay_wall_163_1924_z0 = bpy.data.objects.new('Bloco_clay_wall_163_1924_z0', me_bloco_clay_wall_163_1924_z0)
ob_bloco_clay_wall_163_1925_z0 = bpy.data.objects.new('Bloco_clay_wall_163_1925_z0', me_bloco_clay_wall_163_1925_z0)
ob_pisos_lajes = bpy.data.objects.new('Pisos_Lajes', None)
ob_piso_stone_161_1918_z0 = bpy.data.objects.new('Piso_stone_161_1918_z0', me_piso_stone_161_1918_z0)
ob_piso_stone_161_1918_z5 = bpy.data.objects.new('Piso_stone_161_1918_z5', me_piso_stone_161_1918_z5)
ob_piso_stone_161_1918_z10 = bpy.data.objects.new('Piso_stone_161_1918_z10', me_piso_stone_161_1918_z10)
ob_piso_stone_162_1918_z0 = bpy.data.objects.new('Piso_stone_162_1918_z0', me_piso_stone_162_1918_z0)
ob_piso_stone_162_1918_z5 = bpy.data.objects.new('Piso_stone_162_1918_z5', me_piso_stone_162_1918_z5)
ob_piso_stone_162_1918_z10 = bpy.data.objects.new('Piso_stone_162_1918_z10', me_piso_stone_162_1918_z10)
ob_piso_stone_161_1919_z0 = bpy.data.objects.new('Piso_stone_161_1919_z0', me_piso_stone_161_1919_z0)
ob_piso_stone_161_1919_z5 = bpy.data.objects.new('Piso_stone_161_1919_z5', me_piso_stone_161_1919_z5)
ob_piso_stone_162_1919_z0 = bpy.data.objects.new('Piso_stone_162_1919_z0', me_piso_stone_162_1919_z0)
ob_piso_stone_162_1919_z5 = bpy.data.objects.new('Piso_stone_162_1919_z5', me_piso_stone_162_1919_z5)
ob_piso_stone_161_1920_z0 = bpy.data.objects.new('Piso_stone_161_1920_z0', me_piso_stone_161_1920_z0)
ob_piso_stone_162_1920_z0 = bpy.data.objects.new('Piso_stone_162_1920_z0', me_piso_stone_162_1920_z0)
ob_escadas_corrim_os = bpy.data.objects.new('Escadas_Corrimãos', None)
ob_degrau_161_1918_z15 = bpy.data.objects.new('Degrau_161_1918_z15', me_degrau_161_1918_z15)
ob_degrau_162_1918_z15 = bpy.data.objects.new('Degrau_162_1918_z15', me_degrau_162_1918_z15)
ob_degrau_161_1919_z10 = bpy.data.objects.new('Degrau_161_1919_z10', me_degrau_161_1919_z10)
ob_degrau_162_1919_z10 = bpy.data.objects.new('Degrau_162_1919_z10', me_degrau_162_1919_z10)
ob_degrau_161_1920_z5 = bpy.data.objects.new('Degrau_161_1920_z5', me_degrau_161_1920_z5)
ob_degrau_162_1920_z5 = bpy.data.objects.new('Degrau_162_1920_z5', me_degrau_162_1920_z5)
ob_degrau_161_1921_z0 = bpy.data.objects.new('Degrau_161_1921_z0', me_degrau_161_1921_z0)
ob_degrau_162_1921_z_1 = bpy.data.objects.new('Degrau_162_1921_z-1', me_degrau_162_1921_z_1)
ob_degrau_161_1922_z_5 = bpy.data.objects.new('Degrau_161_1922_z-5', me_degrau_161_1922_z_5)
ob_degrau_162_1922_z_5 = bpy.data.objects.new('Degrau_162_1922_z-5', me_degrau_162_1922_z_5)
ob_degrau_161_1923_z_9 = bpy.data.objects.new('Degrau_161_1923_z-9', me_degrau_161_1923_z_9)
ob_degrau_162_1923_z_9 = bpy.data.objects.new('Degrau_162_1923_z-9', me_degrau_162_1923_z_9)
ob_degrau_161_1924_z_14 = bpy.data.objects.new('Degrau_161_1924_z-14', me_degrau_161_1924_z_14)
ob_degrau_162_1924_z_14 = bpy.data.objects.new('Degrau_162_1924_z-14', me_degrau_162_1924_z_14)
ob_degrau_162_1924_z_15 = bpy.data.objects.new('Degrau_162_1924_z-15', me_degrau_162_1924_z_15)

# ---- transforms, parenting, visibility, modifiers, constraints
ob_parede_externa_norte_y1917_x160_163.location = (0.5, -4.5, 1.8)
ob_parede_externa_norte_y1917_x160_163.empty_display_type = 'CUBE'
ob_bloco_clay_wall_160_1917_z0.parent = ob_parede_externa_norte_y1917_x160_163
ob_bloco_clay_wall_160_1917_z0.matrix_parent_inverse = Matrix(((1.0, -0.0, 0.0, -0.5), (-0.0, 1.0, -0.0, 4.5), (0.0, -0.0, 1.0, -1.8), (-0.0, 0.0, -0.0, 1.0)))
ob_bloco_clay_wall_160_1917_z0.location = (-1.0, -4.825, 3.0)
ob_bloco_clay_wall_161_1917_z0.parent = ob_parede_externa_norte_y1917_x160_163
ob_bloco_clay_wall_161_1917_z0.matrix_parent_inverse = Matrix(((1.0, -0.0, 0.0, -0.5), (-0.0, 1.0, -0.0, 4.5), (0.0, -0.0, 1.0, -1.8), (-0.0, 0.0, -0.0, 1.0)))
ob_bloco_clay_wall_161_1917_z0.location = (0.0, -4.825, 3.0)
ob_bloco_clay_wall_162_1917_z0.parent = ob_parede_externa_norte_y1917_x160_163
ob_bloco_clay_wall_162_1917_z0.matrix_parent_inverse = Matrix(((1.0, -0.0, 0.0, -0.5), (-0.0, 1.0, -0.0, 4.5), (0.0, -0.0, 1.0, -1.8), (-0.0, 0.0, -0.0, 1.0)))
ob_bloco_clay_wall_162_1917_z0.location = (1.0, -4.825, 3.0)
ob_bloco_clay_wall_163_1917_z0.parent = ob_parede_externa_norte_y1917_x160_163
ob_bloco_clay_wall_163_1917_z0.matrix_parent_inverse = Matrix(((1.0, -0.0, 0.0, -0.5), (-0.0, 1.0, -0.0, 4.5), (0.0, -0.0, 1.0, -1.8), (-0.0, 0.0, -0.0, 1.0)))
ob_bloco_clay_wall_163_1917_z0.location = (2.0, -4.825, 3.0)
ob_parede_externa_sul_y1926_x160_163.location = (0.5, 4.5, 1.8)
ob_parede_externa_sul_y1926_x160_163.empty_display_type = 'CUBE'
ob_bloco_clay_wall_160_1926_z0.parent = ob_parede_externa_sul_y1926_x160_163
ob_bloco_clay_wall_160_1926_z0.matrix_parent_inverse = Matrix(((1.0, -0.0, 0.0, -0.5), (-0.0, 1.0, -0.0, -4.5), (0.0, -0.0, 1.0, -1.8), (-0.0, 0.0, -0.0, 1.0)))
ob_bloco_clay_wall_160_1926_z0.location = (-1.0, 4.175, 3.0)
ob_bloco_clay_wall_161_1926_z0.parent = ob_parede_externa_sul_y1926_x160_163
ob_bloco_clay_wall_161_1926_z0.matrix_parent_inverse = Matrix(((1.0, -0.0, 0.0, -0.5), (-0.0, 1.0, -0.0, -4.5), (0.0, -0.0, 1.0, -1.8), (-0.0, 0.0, -0.0, 1.0)))
ob_bloco_clay_wall_161_1926_z0.location = (0.0, 4.175, 3.0)
ob_bloco_clay_wall_162_1926_z0.parent = ob_parede_externa_sul_y1926_x160_163
ob_bloco_clay_wall_162_1926_z0.matrix_parent_inverse = Matrix(((1.0, -0.0, 0.0, -0.5), (-0.0, 1.0, -0.0, -4.5), (0.0, -0.0, 1.0, -1.8), (-0.0, 0.0, -0.0, 1.0)))
ob_bloco_clay_wall_162_1926_z0.location = (1.0, 4.175, 3.0)
ob_bloco_clay_wall_163_1926_z0.parent = ob_parede_externa_sul_y1926_x160_163
ob_bloco_clay_wall_163_1926_z0.matrix_parent_inverse = Matrix(((1.0, -0.0, 0.0, -0.5), (-0.0, 1.0, -0.0, -4.5), (0.0, -0.0, 1.0, -1.8), (-0.0, 0.0, -0.0, 1.0)))
ob_bloco_clay_wall_163_1926_z0.location = (2.0, 4.175, 3.0)
ob_parede_externa_oeste_x159_y1918_1926.location = (-2.0, 0.5, 1.8)
ob_parede_externa_oeste_x159_y1918_1926.empty_display_type = 'CUBE'
ob_bloco_clay_wall_159_1918_z0.parent = ob_parede_externa_oeste_x159_y1918_1926
ob_bloco_clay_wall_159_1918_z0.matrix_parent_inverse = Matrix(((1.0, -0.0, 0.0, 2.0), (-0.0, 1.0, -0.0, -0.5), (0.0, -0.0, 1.0, -1.8), (-0.0, 0.0, -0.0, 1.0)))
ob_bloco_clay_wall_159_1918_z0.location = (-2.325, -3.5, 3.0)
ob_bloco_clay_wall_159_1919_z0.parent = ob_parede_externa_oeste_x159_y1918_1926
ob_bloco_clay_wall_159_1919_z0.matrix_parent_inverse = Matrix(((1.0, -0.0, 0.0, 2.0), (-0.0, 1.0, -0.0, -0.5), (0.0, -0.0, 1.0, -1.8), (-0.0, 0.0, -0.0, 1.0)))
ob_bloco_clay_wall_159_1919_z0.location = (-2.325, -2.5, 3.0)
ob_bloco_clay_wall_159_1920_z0.parent = ob_parede_externa_oeste_x159_y1918_1926
ob_bloco_clay_wall_159_1920_z0.matrix_parent_inverse = Matrix(((1.0, -0.0, 0.0, 2.0), (-0.0, 1.0, -0.0, -0.5), (0.0, -0.0, 1.0, -1.8), (-0.0, 0.0, -0.0, 1.0)))
ob_bloco_clay_wall_159_1920_z0.location = (-2.325, -1.5, 3.0)
ob_bloco_clay_wall_159_1921_z0.parent = ob_parede_externa_oeste_x159_y1918_1926
ob_bloco_clay_wall_159_1921_z0.matrix_parent_inverse = Matrix(((1.0, -0.0, 0.0, 2.0), (-0.0, 1.0, -0.0, -0.5), (0.0, -0.0, 1.0, -1.8), (-0.0, 0.0, -0.0, 1.0)))
ob_bloco_clay_wall_159_1921_z0.location = (-2.325, -0.5, 3.0)
ob_bloco_clay_wall_159_1922_z0.parent = ob_parede_externa_oeste_x159_y1918_1926
ob_bloco_clay_wall_159_1922_z0.matrix_parent_inverse = Matrix(((1.0, -0.0, 0.0, 2.0), (-0.0, 1.0, -0.0, -0.5), (0.0, -0.0, 1.0, -1.8), (-0.0, 0.0, -0.0, 1.0)))
ob_bloco_clay_wall_159_1922_z0.location = (-2.325, 0.5, 3.0)
ob_bloco_clay_wall_159_1923_z0.parent = ob_parede_externa_oeste_x159_y1918_1926
ob_bloco_clay_wall_159_1923_z0.matrix_parent_inverse = Matrix(((1.0, -0.0, 0.0, 2.0), (-0.0, 1.0, -0.0, -0.5), (0.0, -0.0, 1.0, -1.8), (-0.0, 0.0, -0.0, 1.0)))
ob_bloco_clay_wall_159_1923_z0.location = (-2.325, 1.5, 3.0)
ob_bloco_clay_wall_159_1924_z0.parent = ob_parede_externa_oeste_x159_y1918_1926
ob_bloco_clay_wall_159_1924_z0.matrix_parent_inverse = Matrix(((1.0, -0.0, 0.0, 2.0), (-0.0, 1.0, -0.0, -0.5), (0.0, -0.0, 1.0, -1.8), (-0.0, 0.0, -0.0, 1.0)))
ob_bloco_clay_wall_159_1924_z0.location = (-2.325, 2.5, 3.0)
ob_bloco_clay_wall_159_1925_z0.parent = ob_parede_externa_oeste_x159_y1918_1926
ob_bloco_clay_wall_159_1925_z0.matrix_parent_inverse = Matrix(((1.0, -0.0, 0.0, 2.0), (-0.0, 1.0, -0.0, -0.5), (0.0, -0.0, 1.0, -1.8), (-0.0, 0.0, -0.0, 1.0)))
ob_bloco_clay_wall_159_1925_z0.location = (-2.325, 3.5, 3.0)
ob_bloco_clay_wall_159_1926_z0.parent = ob_parede_externa_oeste_x159_y1918_1926
ob_bloco_clay_wall_159_1926_z0.matrix_parent_inverse = Matrix(((1.0, -0.0, 0.0, 2.0), (-0.0, 1.0, -0.0, -0.5), (0.0, -0.0, 1.0, -1.8), (-0.0, 0.0, -0.0, 1.0)))
ob_bloco_clay_wall_159_1926_z0.location = (-2.325, 4.5, 3.0)
ob_parede_externa_leste_x163_y1918_1925.location = (2.0, 0.0, 1.68)
ob_parede_externa_leste_x163_y1918_1925.empty_display_type = 'CUBE'
ob_bloco_clay_wall_163_1918_z0.parent = ob_parede_externa_leste_x163_y1918_1925
ob_bloco_clay_wall_163_1918_z0.matrix_parent_inverse = Matrix(((1.0, -0.0, 0.0, -2.0), (-0.0, 1.0, -0.0, 0.0), (0.0, -0.0, 1.0, -1.68), (-0.0, 0.0, -0.0, 1.0)))
ob_bloco_clay_wall_163_1918_z0.location = (1.675, -3.5, 3.0)
ob_bloco_clay_wall_163_1919_z0.parent = ob_parede_externa_leste_x163_y1918_1925
ob_bloco_clay_wall_163_1919_z0.matrix_parent_inverse = Matrix(((1.0, -0.0, 0.0, -2.0), (-0.0, 1.0, -0.0, 0.0), (0.0, -0.0, 1.0, -1.68), (-0.0, 0.0, -0.0, 1.0)))
ob_bloco_clay_wall_163_1919_z0.location = (1.675, -2.5, 3.0)
ob_bloco_clay_wall_163_1920_z0.parent = ob_parede_externa_leste_x163_y1918_1925
ob_bloco_clay_wall_163_1920_z0.matrix_parent_inverse = Matrix(((1.0, -0.0, 0.0, -2.0), (-0.0, 1.0, -0.0, 0.0), (0.0, -0.0, 1.0, -1.68), (-0.0, 0.0, -0.0, 1.0)))
ob_bloco_clay_wall_163_1920_z0.location = (1.675, -1.5, 3.0)
ob_bloco_clay_wall_163_1921_z0.parent = ob_parede_externa_leste_x163_y1918_1925
ob_bloco_clay_wall_163_1921_z0.matrix_parent_inverse = Matrix(((1.0, -0.0, 0.0, -2.0), (-0.0, 1.0, -0.0, 0.0), (0.0, -0.0, 1.0, -1.68), (-0.0, 0.0, -0.0, 1.0)))
ob_bloco_clay_wall_163_1921_z0.location = (1.675, -0.5, 3.0)
ob_bloco_clay_wall_163_1922_z_1.parent = ob_parede_externa_leste_x163_y1918_1925
ob_bloco_clay_wall_163_1922_z_1.matrix_parent_inverse = Matrix(((1.0, -0.0, 0.0, -2.0), (-0.0, 1.0, -0.0, 0.0), (0.0, -0.0, 1.0, -1.68), (-0.0, 0.0, -0.0, 1.0)))
ob_bloco_clay_wall_163_1922_z_1.location = (1.675, 0.5, 2.88)
ob_bloco_clay_wall_163_1923_z0.parent = ob_parede_externa_leste_x163_y1918_1925
ob_bloco_clay_wall_163_1923_z0.matrix_parent_inverse = Matrix(((1.0, -0.0, 0.0, -2.0), (-0.0, 1.0, -0.0, 0.0), (0.0, -0.0, 1.0, -1.68), (-0.0, 0.0, -0.0, 1.0)))
ob_bloco_clay_wall_163_1923_z0.location = (1.675, 1.5, 3.0)
ob_bloco_clay_wall_163_1924_z0.parent = ob_parede_externa_leste_x163_y1918_1925
ob_bloco_clay_wall_163_1924_z0.matrix_parent_inverse = Matrix(((1.0, -0.0, 0.0, -2.0), (-0.0, 1.0, -0.0, 0.0), (0.0, -0.0, 1.0, -1.68), (-0.0, 0.0, -0.0, 1.0)))
ob_bloco_clay_wall_163_1924_z0.location = (1.675, 2.5, 3.0)
ob_bloco_clay_wall_163_1925_z0.parent = ob_parede_externa_leste_x163_y1918_1925
ob_bloco_clay_wall_163_1925_z0.matrix_parent_inverse = Matrix(((1.0, -0.0, 0.0, -2.0), (-0.0, 1.0, -0.0, 0.0), (0.0, -0.0, 1.0, -1.68), (-0.0, 0.0, -0.0, 1.0)))
ob_bloco_clay_wall_163_1925_z0.location = (1.675, 3.5, 3.0)
ob_pisos_lajes.location = (0.0, 0.0, 0.0)
ob_pisos_lajes.empty_display_type = 'CUBE'
ob_piso_stone_161_1918_z0.parent = ob_pisos_lajes
ob_piso_stone_161_1918_z0.location = (0.0, -3.5, 1.75)
ob_piso_stone_161_1918_z5.parent = ob_pisos_lajes
ob_piso_stone_161_1918_z5.location = (0.0, -3.5, 2.35)
ob_piso_stone_161_1918_z10.parent = ob_pisos_lajes
ob_piso_stone_161_1918_z10.location = (0.0, -3.5, 2.95)
ob_piso_stone_162_1918_z0.parent = ob_pisos_lajes
ob_piso_stone_162_1918_z0.location = (1.0, -3.5, 1.75)
ob_piso_stone_162_1918_z5.parent = ob_pisos_lajes
ob_piso_stone_162_1918_z5.location = (1.0, -3.5, 2.35)
ob_piso_stone_162_1918_z10.parent = ob_pisos_lajes
ob_piso_stone_162_1918_z10.location = (1.0, -3.5, 2.95)
ob_piso_stone_161_1919_z0.parent = ob_pisos_lajes
ob_piso_stone_161_1919_z0.location = (0.0, -2.5, 1.75)
ob_piso_stone_161_1919_z5.parent = ob_pisos_lajes
ob_piso_stone_161_1919_z5.location = (0.0, -2.5, 2.35)
ob_piso_stone_162_1919_z0.parent = ob_pisos_lajes
ob_piso_stone_162_1919_z0.location = (1.0, -2.5, 1.75)
ob_piso_stone_162_1919_z5.parent = ob_pisos_lajes
ob_piso_stone_162_1919_z5.location = (1.0, -2.5, 2.35)
ob_piso_stone_161_1920_z0.parent = ob_pisos_lajes
ob_piso_stone_161_1920_z0.location = (0.0, -1.5, 1.75)
ob_piso_stone_162_1920_z0.parent = ob_pisos_lajes
ob_piso_stone_162_1920_z0.location = (1.0, -1.5, 1.75)
ob_escadas_corrim_os.location = (0.0, 0.0, 0.0)
ob_escadas_corrim_os.empty_display_type = 'CUBE'
ob_degrau_161_1918_z15.parent = ob_escadas_corrim_os
ob_degrau_161_1918_z15.location = (0.0, -3.5, 3.725)
ob_degrau_162_1918_z15.parent = ob_escadas_corrim_os
ob_degrau_162_1918_z15.location = (1.0, -3.5, 3.725)
ob_degrau_161_1919_z10.parent = ob_escadas_corrim_os
ob_degrau_161_1919_z10.location = (0.0, -2.5, 3.125)
ob_degrau_162_1919_z10.parent = ob_escadas_corrim_os
ob_degrau_162_1919_z10.location = (1.0, -2.5, 3.125)
ob_degrau_161_1920_z5.parent = ob_escadas_corrim_os
ob_degrau_161_1920_z5.location = (0.0, -1.5, 2.525)
ob_degrau_162_1920_z5.parent = ob_escadas_corrim_os
ob_degrau_162_1920_z5.location = (1.0, -1.5, 2.525)
ob_degrau_161_1921_z0.parent = ob_escadas_corrim_os
ob_degrau_161_1921_z0.location = (0.0, -0.5, 1.925)
ob_degrau_162_1921_z_1.parent = ob_escadas_corrim_os
ob_degrau_162_1921_z_1.location = (1.0, -0.5, 1.805)
ob_degrau_161_1922_z_5.parent = ob_escadas_corrim_os
ob_degrau_161_1922_z_5.location = (0.0, 0.5, 1.325)
ob_degrau_162_1922_z_5.parent = ob_escadas_corrim_os
ob_degrau_162_1922_z_5.location = (1.0, 0.5, 1.325)
ob_degrau_161_1923_z_9.parent = ob_escadas_corrim_os
ob_degrau_161_1923_z_9.location = (0.0, 1.5, 0.845)
ob_degrau_162_1923_z_9.parent = ob_escadas_corrim_os
ob_degrau_162_1923_z_9.location = (1.0, 1.5, 0.845)
ob_degrau_161_1924_z_14.parent = ob_escadas_corrim_os
ob_degrau_161_1924_z_14.location = (0.0, 2.5, 0.245)
ob_degrau_162_1924_z_14.parent = ob_escadas_corrim_os
ob_degrau_162_1924_z_14.location = (1.0, 2.5, 0.245)
ob_degrau_162_1924_z_15.parent = ob_escadas_corrim_os
ob_degrau_162_1924_z_15.location = (1.0, 2.5, 0.125)

# ---- collection membership
col_01_paredes_externas.objects.link(ob_parede_externa_norte_y1917_x160_163)
col_01_paredes_externas.objects.link(ob_bloco_clay_wall_160_1917_z0)
col_01_paredes_externas.objects.link(ob_bloco_clay_wall_161_1917_z0)
col_01_paredes_externas.objects.link(ob_bloco_clay_wall_162_1917_z0)
col_01_paredes_externas.objects.link(ob_bloco_clay_wall_163_1917_z0)
col_01_paredes_externas.objects.link(ob_parede_externa_sul_y1926_x160_163)
col_01_paredes_externas.objects.link(ob_bloco_clay_wall_160_1926_z0)
col_01_paredes_externas.objects.link(ob_bloco_clay_wall_161_1926_z0)
col_01_paredes_externas.objects.link(ob_bloco_clay_wall_162_1926_z0)
col_01_paredes_externas.objects.link(ob_bloco_clay_wall_163_1926_z0)
col_01_paredes_externas.objects.link(ob_parede_externa_oeste_x159_y1918_1926)
col_01_paredes_externas.objects.link(ob_bloco_clay_wall_159_1918_z0)
col_01_paredes_externas.objects.link(ob_bloco_clay_wall_159_1919_z0)
col_01_paredes_externas.objects.link(ob_bloco_clay_wall_159_1920_z0)
col_01_paredes_externas.objects.link(ob_bloco_clay_wall_159_1921_z0)
col_01_paredes_externas.objects.link(ob_bloco_clay_wall_159_1922_z0)
col_01_paredes_externas.objects.link(ob_bloco_clay_wall_159_1923_z0)
col_01_paredes_externas.objects.link(ob_bloco_clay_wall_159_1924_z0)
col_01_paredes_externas.objects.link(ob_bloco_clay_wall_159_1925_z0)
col_01_paredes_externas.objects.link(ob_bloco_clay_wall_159_1926_z0)
col_01_paredes_externas.objects.link(ob_parede_externa_leste_x163_y1918_1925)
col_01_paredes_externas.objects.link(ob_bloco_clay_wall_163_1918_z0)
col_01_paredes_externas.objects.link(ob_bloco_clay_wall_163_1919_z0)
col_01_paredes_externas.objects.link(ob_bloco_clay_wall_163_1920_z0)
col_01_paredes_externas.objects.link(ob_bloco_clay_wall_163_1921_z0)
col_01_paredes_externas.objects.link(ob_bloco_clay_wall_163_1922_z_1)
col_01_paredes_externas.objects.link(ob_bloco_clay_wall_163_1923_z0)
col_01_paredes_externas.objects.link(ob_bloco_clay_wall_163_1924_z0)
col_01_paredes_externas.objects.link(ob_bloco_clay_wall_163_1925_z0)
col_03_pisos_escadas.objects.link(ob_pisos_lajes)
col_03_pisos_escadas.objects.link(ob_piso_stone_161_1918_z0)
col_03_pisos_escadas.objects.link(ob_piso_stone_161_1918_z5)
col_03_pisos_escadas.objects.link(ob_piso_stone_161_1918_z10)
col_03_pisos_escadas.objects.link(ob_piso_stone_162_1918_z0)
col_03_pisos_escadas.objects.link(ob_piso_stone_162_1918_z5)
col_03_pisos_escadas.objects.link(ob_piso_stone_162_1918_z10)
col_03_pisos_escadas.objects.link(ob_piso_stone_161_1919_z0)
col_03_pisos_escadas.objects.link(ob_piso_stone_161_1919_z5)
col_03_pisos_escadas.objects.link(ob_piso_stone_162_1919_z0)
col_03_pisos_escadas.objects.link(ob_piso_stone_162_1919_z5)
col_03_pisos_escadas.objects.link(ob_piso_stone_161_1920_z0)
col_03_pisos_escadas.objects.link(ob_piso_stone_162_1920_z0)
col_03_pisos_escadas.objects.link(ob_escadas_corrim_os)
col_03_pisos_escadas.objects.link(ob_degrau_161_1918_z15)
col_03_pisos_escadas.objects.link(ob_degrau_162_1918_z15)
col_03_pisos_escadas.objects.link(ob_degrau_161_1919_z10)
col_03_pisos_escadas.objects.link(ob_degrau_162_1919_z10)
col_03_pisos_escadas.objects.link(ob_degrau_161_1920_z5)
col_03_pisos_escadas.objects.link(ob_degrau_162_1920_z5)
col_03_pisos_escadas.objects.link(ob_degrau_161_1921_z0)
col_03_pisos_escadas.objects.link(ob_degrau_162_1921_z_1)
col_03_pisos_escadas.objects.link(ob_degrau_161_1922_z_5)
col_03_pisos_escadas.objects.link(ob_degrau_162_1922_z_5)
col_03_pisos_escadas.objects.link(ob_degrau_161_1923_z_9)
col_03_pisos_escadas.objects.link(ob_degrau_162_1923_z_9)
col_03_pisos_escadas.objects.link(ob_degrau_161_1924_z_14)
col_03_pisos_escadas.objects.link(ob_degrau_162_1924_z_14)
col_03_pisos_escadas.objects.link(ob_degrau_162_1924_z_15)

# ---- scene / render settings (as saved in the file)
scene.frame_start = 1; scene.frame_end = 250; scene.frame_set(1)
scene.render.engine = 'BLENDER_EEVEE_NEXT'
scene.render.bake_bias = 0.0
scene.render.bake_samples = 0
scene.cycles.sampling_pattern = 'TABULATED_SOBOL'
scene.eevee.use_volume_custom_range = False
bpy.context.view_layer.update()

# ---- added for rendering (the .blend has no active camera and no usable light): camera, sun + grey world if the file has none
cam_auto = bpy.data.cameras.new('AutoCamera')
cam_auto.lens = 50.0
cam_auto.sensor_width = 36.0
cam_auto.clip_end = 1000.0
ob_auto_camera = bpy.data.objects.new('AutoCamera', cam_auto)
scene.collection.objects.link(ob_auto_camera)
ob_auto_camera.location = (11.0501, -13.2602, 10.9401)
ob_auto_camera.rotation_euler = (1.09748, -7.21219e-08, 0.694738)
scene.camera = ob_auto_camera
light_auto_sun = bpy.data.lights.new('AutoSun', 'SUN')
light_auto_sun.energy = 3.0
light_auto_sun.angle = 0.0523599
ob_auto_sun = bpy.data.objects.new('AutoSun', light_auto_sun)
scene.collection.objects.link(ob_auto_sun)
ob_auto_sun.rotation_euler = (0.872665, 0.174533, 0.523599)
if scene.world is None:
    world_auto = bpy.data.worlds.new('AutoWorld')
    world_auto.color = (0.3, 0.3, 0.3)
    scene.world = world_auto
bpy.context.view_layer.update()
